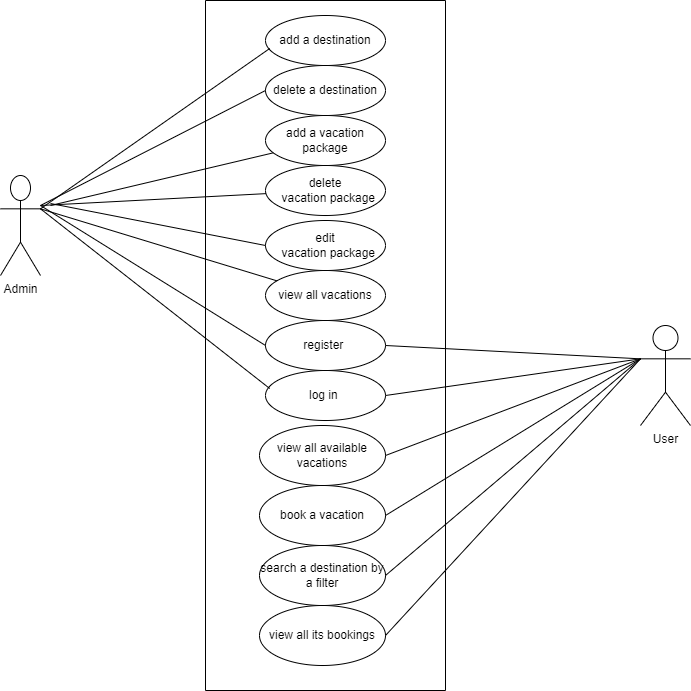

The diagram above was exported from draw.io. Its source (the exported page's mxGraphModel, read from the mxfile embedded in the PNG):
<mxGraphModel dx="1887" dy="889" grid="1" gridSize="10" guides="1" tooltips="1" connect="1" arrows="1" fold="1" page="1" pageScale="1" pageWidth="827" pageHeight="1169" math="0" shadow="0">
  <root>
    <mxCell id="0" />
    <mxCell id="1" parent="0" />
    <mxCell id="FTT4bXusnnwcAHRzq3di-1" value="Admin" style="shape=umlActor;verticalLabelPosition=bottom;verticalAlign=top;html=1;outlineConnect=0;" vertex="1" parent="1">
      <mxGeometry x="40" y="290" width="40" height="100" as="geometry" />
    </mxCell>
    <mxCell id="FTT4bXusnnwcAHRzq3di-4" value="" style="rounded=0;whiteSpace=wrap;html=1;rotation=90;" vertex="1" parent="1">
      <mxGeometry x="20" y="340" width="690" height="240" as="geometry" />
    </mxCell>
    <mxCell id="FTT4bXusnnwcAHRzq3di-5" value="add a destination" style="ellipse;whiteSpace=wrap;html=1;" vertex="1" parent="1">
      <mxGeometry x="305" y="130" width="120" height="50" as="geometry" />
    </mxCell>
    <mxCell id="FTT4bXusnnwcAHRzq3di-6" value="delete a destination" style="ellipse;whiteSpace=wrap;html=1;" vertex="1" parent="1">
      <mxGeometry x="305" y="180" width="120" height="50" as="geometry" />
    </mxCell>
    <mxCell id="FTT4bXusnnwcAHRzq3di-8" value="add a vacation package&lt;span style=&quot;color: rgba(0 , 0 , 0 , 0) ; font-family: monospace ; font-size: 0px&quot;&gt;%3CmxGraphModel%3E%3Croot%3E%3CmxCell%20id%3D%220%22%2F%3E%3CmxCell%20id%3D%221%22%20parent%3D%220%22%2F%3E%3CmxCell%20id%3D%222%22%20value%3D%22delete%20a%20destination%22%20style%3D%22ellipse%3BwhiteSpace%3Dwrap%3Bhtml%3D1%3B%22%20vertex%3D%221%22%20parent%3D%221%22%3E%3CmxGeometry%20x%3D%22305%22%20y%3D%22200%22%20width%3D%22120%22%20height%3D%2250%22%20as%3D%22geometry%22%2F%3E%3C%2FmxCell%3E%3C%2Froot%3E%3C%2FmxGraphModel%3E&lt;/span&gt;" style="ellipse;whiteSpace=wrap;html=1;" vertex="1" parent="1">
      <mxGeometry x="305" y="230" width="120" height="50" as="geometry" />
    </mxCell>
    <mxCell id="FTT4bXusnnwcAHRzq3di-9" value="delete&lt;span style=&quot;color: rgba(0 , 0 , 0 , 0) ; font-family: monospace ; font-size: 0px&quot;&gt;%3CmxGraphModel%3E%3Croot%3E%3CmxCell%20id%3D%220%22%2F%3E%3CmxCell%20id%3D%221%22%20parent%3D%220%22%2F%3E%3CmxCell%20id%3D%222%22%20value%3D%22add%20a%20vacation%20package%26lt%3Bspan%20style%3D%26quot%3Bcolor%3A%20rgba(0%20%2C%200%20%2C%200%20%2C%200)%20%3B%20font-family%3A%20monospace%20%3B%20font-size%3A%200px%26quot%3B%26gt%3B%253CmxGraphModel%253E%253Croot%253E%253CmxCell%2520id%253D%25220%2522%252F%253E%253CmxCell%2520id%253D%25221%2522%2520parent%253D%25220%2522%252F%253E%253CmxCell%2520id%253D%25222%2522%2520value%253D%2522delete%2520a%2520destination%2522%2520style%253D%2522ellipse%253BwhiteSpace%253Dwrap%253Bhtml%253D1%253B%2522%2520vertex%253D%25221%2522%2520parent%253D%25221%2522%253E%253CmxGeometry%2520x%253D%2522305%2522%2520y%253D%2522200%2522%2520width%253D%2522120%2522%2520height%253D%252250%2522%2520as%253D%2522geometry%2522%252F%253E%253C%252FmxCell%253E%253C%252Froot%253E%253C%252FmxGraphModel%253E%26lt%3B%2Fspan%26gt%3B%22%20style%3D%22ellipse%3BwhiteSpace%3Dwrap%3Bhtml%3D1%3B%22%20vertex%3D%221%22%20parent%3D%221%22%3E%3CmxGeometry%20x%3D%22305%22%20y%3D%22260%22%20width%3D%22120%22%20height%3D%2250%22%20as%3D%22geometry%22%2F%3E%3C%2FmxCell%3E%3C%2Froot%3E%3C%2FmxGraphModel%3E&lt;/span&gt;&lt;br&gt;&amp;nbsp; vacation package&lt;span style=&quot;color: rgba(0 , 0 , 0 , 0) ; font-family: monospace ; font-size: 0px&quot;&gt;%3CmxGraphModel%3E%3Croot%3E%3CmxCell%20id%3D%220%22%2F%3E%3CmxCell%20id%3D%221%22%20parent%3D%220%22%2F%3E%3CmxCell%20id%3D%222%22%20value%3D%22delete%20a%20destination%22%20style%3D%22ellipse%3BwhiteSpace%3Dwrap%3Bhtml%3D1%3B%22%20vertex%3D%221%22%20parent%3D%221%22%3E%3CmxGeometry%20x%3D%22305%22%20y%3D%22200%22%20width%3D%22120%22%20height%3D%2250%22%20as%3D%22geometry%22%2F%3E%3C%2FmxCell%3E%3C%2Froot%3E%3C%2FmxGraphModel%3E&lt;/span&gt;" style="ellipse;whiteSpace=wrap;html=1;" vertex="1" parent="1">
      <mxGeometry x="305" y="280" width="120" height="50" as="geometry" />
    </mxCell>
    <mxCell id="FTT4bXusnnwcAHRzq3di-10" value="edit&lt;span style=&quot;color: rgba(0 , 0 , 0 , 0) ; font-family: monospace ; font-size: 0px&quot;&gt;%3CmxGraphModel%3E%3Croot%3E%3CmxCell%20id%3D%220%22%2F%3E%3CmxCell%20id%3D%221%22%20parent%3D%220%22%2F%3E%3CmxCell%20id%3D%222%22%20value%3D%22add%20a%20vacation%20package%26lt%3Bspan%20style%3D%26quot%3Bcolor%3A%20rgba(0%20%2C%200%20%2C%200%20%2C%200)%20%3B%20font-family%3A%20monospace%20%3B%20font-size%3A%200px%26quot%3B%26gt%3B%253CmxGraphModel%253E%253Croot%253E%253CmxCell%2520id%253D%25220%2522%252F%253E%253CmxCell%2520id%253D%25221%2522%2520parent%253D%25220%2522%252F%253E%253CmxCell%2520id%253D%25222%2522%2520value%253D%2522delete%2520a%2520destination%2522%2520style%253D%2522ellipse%253BwhiteSpace%253Dwrap%253Bhtml%253D1%253B%2522%2520vertex%253D%25221%2522%2520parent%253D%25221%2522%253E%253CmxGeometry%2520x%253D%2522305%2522%2520y%253D%2522200%2522%2520width%253D%2522120%2522%2520height%253D%252250%2522%2520as%253D%2522geometry%2522%252F%253E%253C%252FmxCell%253E%253C%252Froot%253E%253C%252FmxGraphModel%253E%26lt%3B%2Fspan%26gt%3B%22%20style%3D%22ellipse%3BwhiteSpace%3Dwrap%3Bhtml%3D1%3B%22%20vertex%3D%221%22%20parent%3D%221%22%3E%3CmxGeometry%20x%3D%22305%22%20y%3D%22260%22%20width%3D%22120%22%20height%3D%2250%22%20as%3D%22geometry%22%2F%3E%3C%2FmxCell%3E%3C%2Froot%3E%3C%2FmxGraphModel%3E&lt;/span&gt;&lt;br&gt;&amp;nbsp; vacation package&lt;span style=&quot;color: rgba(0 , 0 , 0 , 0) ; font-family: monospace ; font-size: 0px&quot;&gt;%3CmxGraphModel%3E%3Croot%3E%3CmxCell%20id%3D%220%22%2F%3E%3CmxCell%20id%3D%221%22%20parent%3D%220%22%2F%3E%3CmxCell%20id%3D%222%22%20value%3D%22delete%20a%20destination%22%20style%3D%22ellipse%3BwhiteSpace%3Dwrap%3Bhtml%3D1%3B%22%20vertex%3D%221%22%20parent%3D%221%22%3E%3CmxGeometry%20x%3D%22305%22%20y%3D%22200%22%20width%3D%22120%22%20height%3D%2250%22%20as%3D%22geometry%22%2F%3E%3C%2FmxCell%3E%3C%2Froot%3E%3C%2FmxGraphModel%3E&lt;/span&gt;" style="ellipse;whiteSpace=wrap;html=1;" vertex="1" parent="1">
      <mxGeometry x="305" y="335" width="120" height="50" as="geometry" />
    </mxCell>
    <mxCell id="FTT4bXusnnwcAHRzq3di-11" value="view all vacations&lt;span style=&quot;color: rgba(0 , 0 , 0 , 0) ; font-family: monospace ; font-size: 0px&quot;&gt;%3CmxGraphModel%3E%3Croot%3E%3CmxCell%20id%3D%220%22%2F%3E%3CmxCell%20id%3D%221%22%20parent%3D%220%22%2F%3E%3CmxCell%20id%3D%222%22%20value%3D%22edit%26lt%3Bspan%20style%3D%26quot%3Bcolor%3A%20rgba(0%20%2C%200%20%2C%200%20%2C%200)%20%3B%20font-family%3A%20monospace%20%3B%20font-size%3A%200px%26quot%3B%26gt%3B%253CmxGraphModel%253E%253Croot%253E%253CmxCell%2520id%253D%25220%2522%252F%253E%253CmxCell%2520id%253D%25221%2522%2520parent%253D%25220%2522%252F%253E%253CmxCell%2520id%253D%25222%2522%2520value%253D%2522add%2520a%2520vacation%2520package%2526lt%253Bspan%2520style%253D%2526quot%253Bcolor%253A%2520rgba(0%2520%252C%25200%2520%252C%25200%2520%252C%25200)%2520%253B%2520font-family%253A%2520monospace%2520%253B%2520font-size%253A%25200px%2526quot%253B%2526gt%253B%25253CmxGraphModel%25253E%25253Croot%25253E%25253CmxCell%252520id%25253D%2525220%252522%25252F%25253E%25253CmxCell%252520id%25253D%2525221%252522%252520parent%25253D%2525220%252522%25252F%25253E%25253CmxCell%252520id%25253D%2525222%252522%252520value%25253D%252522delete%252520a%252520destination%252522%252520style%25253D%252522ellipse%25253BwhiteSpace%25253Dwrap%25253Bhtml%25253D1%25253B%252522%252520vertex%25253D%2525221%252522%252520parent%25253D%2525221%252522%25253E%25253CmxGeometry%252520x%25253D%252522305%252522%252520y%25253D%252522200%252522%252520width%25253D%252522120%252522%252520height%25253D%25252250%252522%252520as%25253D%252522geometry%252522%25252F%25253E%25253C%25252FmxCell%25253E%25253C%25252Froot%25253E%25253C%25252FmxGraphModel%25253E%2526lt%253B%252Fspan%2526gt%253B%2522%2520style%253D%2522ellipse%253BwhiteSpace%253Dwrap%253Bhtml%253D1%253B%2522%2520vertex%253D%25221%2522%2520parent%253D%25221%2522%253E%253CmxGeometry%2520x%253D%2522305%2522%2520y%253D%2522260%2522%2520width%253D%2522120%2522%2520height%253D%252250%2522%2520as%253D%2522geometry%2522%252F%253E%253C%252FmxCell%253E%253C%252Froot%253E%253C%252FmxGraphModel%253E%26lt%3B%2Fspan%26gt%3B%26lt%3Bbr%26gt%3B%26amp%3Bnbsp%3B%20vacation%20package%26lt%3Bspan%20style%3D%26quot%3Bcolor%3A%20rgba(0%20%2C%200%20%2C%200%20%2C%200)%20%3B%20font-family%3A%20monospace%20%3B%20font-size%3A%200px%26quot%3B%26gt%3B%253CmxGraphModel%253E%253Croot%253E%253CmxCell%2520id%253D%25220%2522%252F%253E%253CmxCell%2520id%253D%25221%2522%2520parent%253D%25220%2522%252F%253E%253CmxCell%2520id%253D%25222%2522%2520value%253D%2522delete%2520a%2520destination%2522%2520style%253D%2522ellipse%253BwhiteSpace%253Dwrap%253Bhtml%253D1%253B%2522%2520vertex%253D%25221%2522%2520parent%253D%25221%2522%253E%253CmxGeometry%2520x%253D%2522305%2522%2520y%253D%2522200%2522%2520width%253D%2522120%2522%2520height%253D%252250%2522%2520as%253D%2522geometry%2522%252F%253E%253C%252FmxCell%253E%253C%252Froot%253E%253C%252FmxGraphModel%253E%26lt%3B%2Fspan%26gt%3B%22%20style%3D%22ellipse%3BwhiteSpace%3Dwrap%3Bhtml%3D1%3B%22%20vertex%3D%221%22%20parent%3D%221%22%3E%3CmxGeometry%20x%3D%22305%22%20y%3D%22335%22%20width%3D%22120%22%20height%3D%2250%22%20as%3D%22geometry%22%2F%3E%3C%2FmxCell%3E%3C%2Froot%3E%3C%2FmxGraphModel%3E&lt;/span&gt;" style="ellipse;whiteSpace=wrap;html=1;" vertex="1" parent="1">
      <mxGeometry x="305" y="385" width="120" height="50" as="geometry" />
    </mxCell>
    <mxCell id="FTT4bXusnnwcAHRzq3di-12" value="register&amp;nbsp;" style="ellipse;whiteSpace=wrap;html=1;" vertex="1" parent="1">
      <mxGeometry x="305" y="435" width="120" height="50" as="geometry" />
    </mxCell>
    <mxCell id="FTT4bXusnnwcAHRzq3di-13" value="log in&amp;nbsp;" style="ellipse;whiteSpace=wrap;html=1;" vertex="1" parent="1">
      <mxGeometry x="305" y="485" width="120" height="50" as="geometry" />
    </mxCell>
    <mxCell id="FTT4bXusnnwcAHRzq3di-14" value="" style="endArrow=none;html=1;rounded=0;exitX=1;exitY=0.3333333333333333;exitDx=0;exitDy=0;exitPerimeter=0;entryX=0.035;entryY=0.66;entryDx=0;entryDy=0;entryPerimeter=0;" edge="1" parent="1" source="FTT4bXusnnwcAHRzq3di-1" target="FTT4bXusnnwcAHRzq3di-5">
      <mxGeometry width="50" height="50" relative="1" as="geometry">
        <mxPoint x="390" y="280" as="sourcePoint" />
        <mxPoint x="440" y="230" as="targetPoint" />
      </mxGeometry>
    </mxCell>
    <mxCell id="FTT4bXusnnwcAHRzq3di-15" value="" style="endArrow=none;html=1;rounded=0;entryX=0;entryY=0.5;entryDx=0;entryDy=0;" edge="1" parent="1" target="FTT4bXusnnwcAHRzq3di-6">
      <mxGeometry width="50" height="50" relative="1" as="geometry">
        <mxPoint x="80" y="320" as="sourcePoint" />
        <mxPoint x="319.20000000000005" y="173" as="targetPoint" />
      </mxGeometry>
    </mxCell>
    <mxCell id="FTT4bXusnnwcAHRzq3di-16" value="" style="endArrow=none;html=1;rounded=0;" edge="1" parent="1" target="FTT4bXusnnwcAHRzq3di-8">
      <mxGeometry width="50" height="50" relative="1" as="geometry">
        <mxPoint x="90" y="320" as="sourcePoint" />
        <mxPoint x="315" y="215" as="targetPoint" />
      </mxGeometry>
    </mxCell>
    <mxCell id="FTT4bXusnnwcAHRzq3di-17" value="" style="endArrow=none;html=1;rounded=0;" edge="1" parent="1" target="FTT4bXusnnwcAHRzq3di-9">
      <mxGeometry width="50" height="50" relative="1" as="geometry">
        <mxPoint x="80" y="320" as="sourcePoint" />
        <mxPoint x="322.81224100180657" y="277.33528849048196" as="targetPoint" />
      </mxGeometry>
    </mxCell>
    <mxCell id="FTT4bXusnnwcAHRzq3di-18" value="" style="endArrow=none;html=1;rounded=0;entryX=0;entryY=0.5;entryDx=0;entryDy=0;" edge="1" parent="1" target="FTT4bXusnnwcAHRzq3di-10">
      <mxGeometry width="50" height="50" relative="1" as="geometry">
        <mxPoint x="90" y="318" as="sourcePoint" />
        <mxPoint x="315.4730173425264" y="318.1329990872355" as="targetPoint" />
      </mxGeometry>
    </mxCell>
    <mxCell id="FTT4bXusnnwcAHRzq3di-19" value="" style="endArrow=none;html=1;rounded=0;exitX=1;exitY=0.3333333333333333;exitDx=0;exitDy=0;exitPerimeter=0;" edge="1" parent="1" source="FTT4bXusnnwcAHRzq3di-1" target="FTT4bXusnnwcAHRzq3di-11">
      <mxGeometry width="50" height="50" relative="1" as="geometry">
        <mxPoint x="100" y="328" as="sourcePoint" />
        <mxPoint x="315" y="370" as="targetPoint" />
      </mxGeometry>
    </mxCell>
    <mxCell id="FTT4bXusnnwcAHRzq3di-20" value="" style="endArrow=none;html=1;rounded=0;entryX=0;entryY=0.5;entryDx=0;entryDy=0;" edge="1" parent="1" target="FTT4bXusnnwcAHRzq3di-12">
      <mxGeometry width="50" height="50" relative="1" as="geometry">
        <mxPoint x="80" y="320" as="sourcePoint" />
        <mxPoint x="326.4051485846421" y="405.3362904501025" as="targetPoint" />
      </mxGeometry>
    </mxCell>
    <mxCell id="FTT4bXusnnwcAHRzq3di-21" value="" style="endArrow=none;html=1;rounded=0;entryX=0.035;entryY=0.36;entryDx=0;entryDy=0;entryPerimeter=0;exitX=1;exitY=0.3333333333333333;exitDx=0;exitDy=0;exitPerimeter=0;" edge="1" parent="1" source="FTT4bXusnnwcAHRzq3di-1" target="FTT4bXusnnwcAHRzq3di-13">
      <mxGeometry width="50" height="50" relative="1" as="geometry">
        <mxPoint x="90" y="330" as="sourcePoint" />
        <mxPoint x="315" y="470" as="targetPoint" />
      </mxGeometry>
    </mxCell>
    <mxCell id="FTT4bXusnnwcAHRzq3di-22" value="User" style="shape=umlActor;verticalLabelPosition=bottom;verticalAlign=top;html=1;outlineConnect=0;" vertex="1" parent="1">
      <mxGeometry x="680" y="440" width="50" height="100" as="geometry" />
    </mxCell>
    <mxCell id="FTT4bXusnnwcAHRzq3di-23" value="" style="endArrow=none;html=1;rounded=0;entryX=1;entryY=0.5;entryDx=0;entryDy=0;exitX=0;exitY=0.3333333333333333;exitDx=0;exitDy=0;exitPerimeter=0;" edge="1" parent="1" source="FTT4bXusnnwcAHRzq3di-22" target="FTT4bXusnnwcAHRzq3di-12">
      <mxGeometry width="50" height="50" relative="1" as="geometry">
        <mxPoint x="390" y="580" as="sourcePoint" />
        <mxPoint x="440" y="530" as="targetPoint" />
      </mxGeometry>
    </mxCell>
    <mxCell id="FTT4bXusnnwcAHRzq3di-24" value="" style="endArrow=none;html=1;rounded=0;entryX=1;entryY=0.5;entryDx=0;entryDy=0;exitX=0;exitY=0.3333333333333333;exitDx=0;exitDy=0;exitPerimeter=0;" edge="1" parent="1" source="FTT4bXusnnwcAHRzq3di-22" target="FTT4bXusnnwcAHRzq3di-13">
      <mxGeometry width="50" height="50" relative="1" as="geometry">
        <mxPoint x="690" y="483.33333333333337" as="sourcePoint" />
        <mxPoint x="435" y="470" as="targetPoint" />
      </mxGeometry>
    </mxCell>
    <mxCell id="FTT4bXusnnwcAHRzq3di-25" value="view all available vacations" style="ellipse;whiteSpace=wrap;html=1;" vertex="1" parent="1">
      <mxGeometry x="299" y="540" width="126" height="60" as="geometry" />
    </mxCell>
    <mxCell id="FTT4bXusnnwcAHRzq3di-26" value="book a vacation" style="ellipse;whiteSpace=wrap;html=1;" vertex="1" parent="1">
      <mxGeometry x="299" y="600" width="126" height="60" as="geometry" />
    </mxCell>
    <mxCell id="FTT4bXusnnwcAHRzq3di-27" value="search a destination by a filter&lt;span style=&quot;color: rgba(0 , 0 , 0 , 0) ; font-family: monospace ; font-size: 0px&quot;&gt;%3CmxGraphModel%3E%3Croot%3E%3CmxCell%20id%3D%220%22%2F%3E%3CmxCell%20id%3D%221%22%20parent%3D%220%22%2F%3E%3CmxCell%20id%3D%222%22%20value%3D%22book%20a%20vacation%22%20style%3D%22ellipse%3BwhiteSpace%3Dwrap%3Bhtml%3D1%3B%22%20vertex%3D%221%22%20parent%3D%221%22%3E%3CmxGeometry%20x%3D%22299%22%20y%3D%22610%22%20width%3D%22126%22%20height%3D%2260%22%20as%3D%22geometry%22%2F%3E%3C%2FmxCell%3E%3C%2Froot%3E%3C%2FmxGraphModel%3E&lt;/span&gt;" style="ellipse;whiteSpace=wrap;html=1;" vertex="1" parent="1">
      <mxGeometry x="299" y="660" width="126" height="60" as="geometry" />
    </mxCell>
    <mxCell id="FTT4bXusnnwcAHRzq3di-28" value="view all its bookings" style="ellipse;whiteSpace=wrap;html=1;" vertex="1" parent="1">
      <mxGeometry x="299" y="720" width="126" height="60" as="geometry" />
    </mxCell>
    <mxCell id="FTT4bXusnnwcAHRzq3di-29" value="" style="endArrow=none;html=1;rounded=0;entryX=1;entryY=0.5;entryDx=0;entryDy=0;exitX=0;exitY=0.3333333333333333;exitDx=0;exitDy=0;exitPerimeter=0;" edge="1" parent="1" source="FTT4bXusnnwcAHRzq3di-22" target="FTT4bXusnnwcAHRzq3di-25">
      <mxGeometry width="50" height="50" relative="1" as="geometry">
        <mxPoint x="690" y="483.33333333333337" as="sourcePoint" />
        <mxPoint x="435" y="520" as="targetPoint" />
      </mxGeometry>
    </mxCell>
    <mxCell id="FTT4bXusnnwcAHRzq3di-30" value="" style="endArrow=none;html=1;rounded=0;entryX=1;entryY=0.5;entryDx=0;entryDy=0;exitX=0;exitY=0.3333333333333333;exitDx=0;exitDy=0;exitPerimeter=0;" edge="1" parent="1" source="FTT4bXusnnwcAHRzq3di-22" target="FTT4bXusnnwcAHRzq3di-26">
      <mxGeometry width="50" height="50" relative="1" as="geometry">
        <mxPoint x="690" y="483.33333333333337" as="sourcePoint" />
        <mxPoint x="441" y="580" as="targetPoint" />
      </mxGeometry>
    </mxCell>
    <mxCell id="FTT4bXusnnwcAHRzq3di-31" value="" style="endArrow=none;html=1;rounded=0;entryX=1;entryY=0.5;entryDx=0;entryDy=0;exitX=0;exitY=0.3333333333333333;exitDx=0;exitDy=0;exitPerimeter=0;" edge="1" parent="1" source="FTT4bXusnnwcAHRzq3di-22" target="FTT4bXusnnwcAHRzq3di-27">
      <mxGeometry width="50" height="50" relative="1" as="geometry">
        <mxPoint x="690" y="483.33333333333337" as="sourcePoint" />
        <mxPoint x="435" y="640" as="targetPoint" />
      </mxGeometry>
    </mxCell>
    <mxCell id="FTT4bXusnnwcAHRzq3di-32" value="" style="endArrow=none;html=1;rounded=0;entryX=1;entryY=0.5;entryDx=0;entryDy=0;exitX=0;exitY=0.3333333333333333;exitDx=0;exitDy=0;exitPerimeter=0;" edge="1" parent="1" source="FTT4bXusnnwcAHRzq3di-22" target="FTT4bXusnnwcAHRzq3di-28">
      <mxGeometry width="50" height="50" relative="1" as="geometry">
        <mxPoint x="690" y="483.33333333333337" as="sourcePoint" />
        <mxPoint x="435" y="700" as="targetPoint" />
      </mxGeometry>
    </mxCell>
  </root>
</mxGraphModel>